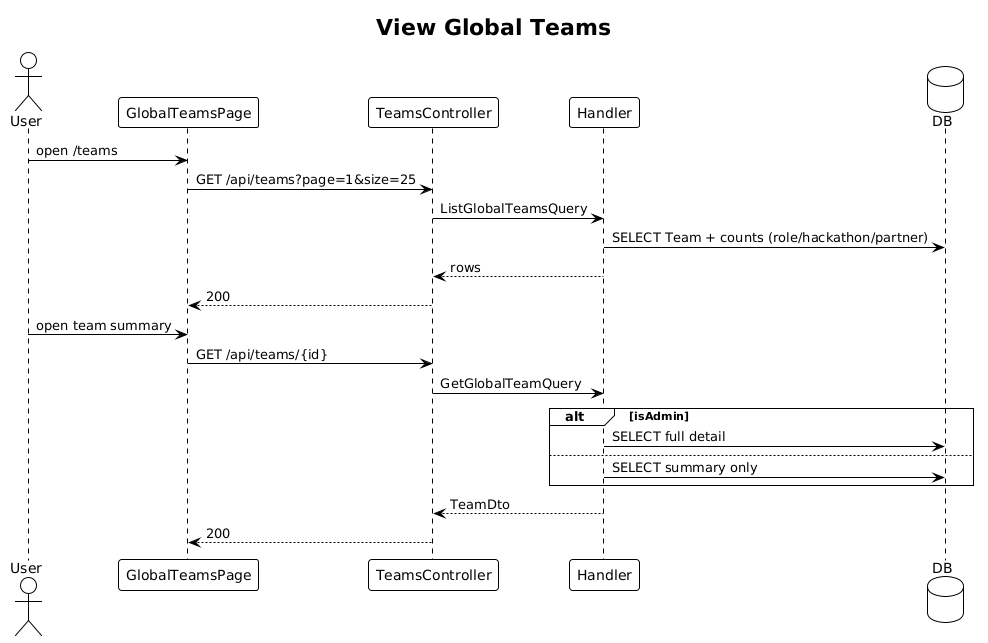

The diagram above was rendered by PlantUML. Its source (embedded in the PNG):
@startuml
!theme plain
title View Global Teams

actor User
participant "GlobalTeamsPage" as P
participant "TeamsController" as C
participant "Handler" as H
database "DB" as DB

User -> P: open /teams
P -> C: GET /api/teams?page=1&size=25
C -> H: ListGlobalTeamsQuery
H -> DB: SELECT Team + counts (role/hackathon/partner)
H --> C: rows
C --> P: 200

User -> P: open team summary
P -> C: GET /api/teams/{id}
C -> H: GetGlobalTeamQuery
alt isAdmin
  H -> DB: SELECT full detail
else
  H -> DB: SELECT summary only
end
H --> C: TeamDto
C --> P: 200
@enduml